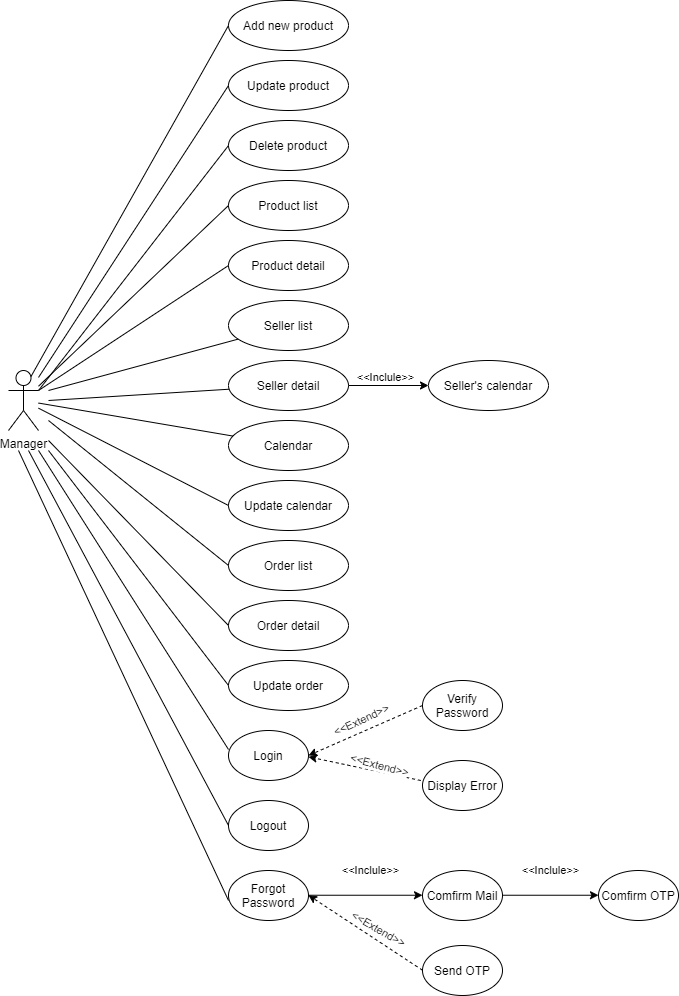

The diagram above was exported from draw.io. Its source (the exported page's mxGraphModel, read from the mxfile embedded in the PNG):
<mxGraphModel dx="1038" dy="579" grid="1" gridSize="10" guides="1" tooltips="1" connect="1" arrows="1" fold="1" page="1" pageScale="1" pageWidth="850" pageHeight="1100" math="0" shadow="0">
  <root>
    <mxCell id="0" />
    <mxCell id="1" parent="0" />
    <mxCell id="ovPoj_WtX1wTpcIY1L02-2" value="Add new product" style="ellipse;whiteSpace=wrap;html=1;" parent="1" vertex="1">
      <mxGeometry x="270" y="20" width="120" height="50" as="geometry" />
    </mxCell>
    <mxCell id="ovPoj_WtX1wTpcIY1L02-3" value="Update product" style="ellipse;whiteSpace=wrap;html=1;" parent="1" vertex="1">
      <mxGeometry x="270" y="80" width="120" height="50" as="geometry" />
    </mxCell>
    <mxCell id="ovPoj_WtX1wTpcIY1L02-4" value="Delete product" style="ellipse;whiteSpace=wrap;html=1;" parent="1" vertex="1">
      <mxGeometry x="270" y="140" width="120" height="50" as="geometry" />
    </mxCell>
    <mxCell id="ovPoj_WtX1wTpcIY1L02-5" value="Product list" style="ellipse;whiteSpace=wrap;html=1;" parent="1" vertex="1">
      <mxGeometry x="270" y="200" width="120" height="50" as="geometry" />
    </mxCell>
    <mxCell id="ovPoj_WtX1wTpcIY1L02-9" value="Product detail" style="ellipse;whiteSpace=wrap;html=1;" parent="1" vertex="1">
      <mxGeometry x="270" y="260" width="120" height="50" as="geometry" />
    </mxCell>
    <mxCell id="ovPoj_WtX1wTpcIY1L02-10" value="Seller list" style="ellipse;whiteSpace=wrap;html=1;" parent="1" vertex="1">
      <mxGeometry x="270" y="320" width="120" height="50" as="geometry" />
    </mxCell>
    <mxCell id="ovPoj_WtX1wTpcIY1L02-11" value="Seller detail" style="ellipse;whiteSpace=wrap;html=1;" parent="1" vertex="1">
      <mxGeometry x="270" y="380" width="120" height="50" as="geometry" />
    </mxCell>
    <mxCell id="ovPoj_WtX1wTpcIY1L02-12" value="Calendar" style="ellipse;whiteSpace=wrap;html=1;" parent="1" vertex="1">
      <mxGeometry x="270" y="440" width="120" height="50" as="geometry" />
    </mxCell>
    <mxCell id="ovPoj_WtX1wTpcIY1L02-13" value="Update calendar" style="ellipse;whiteSpace=wrap;html=1;" parent="1" vertex="1">
      <mxGeometry x="270" y="500" width="120" height="50" as="geometry" />
    </mxCell>
    <mxCell id="ovPoj_WtX1wTpcIY1L02-14" value="Seller's calendar" style="ellipse;whiteSpace=wrap;html=1;" parent="1" vertex="1">
      <mxGeometry x="470" y="380" width="120" height="50" as="geometry" />
    </mxCell>
    <mxCell id="ovPoj_WtX1wTpcIY1L02-16" value="Order list" style="ellipse;whiteSpace=wrap;html=1;" parent="1" vertex="1">
      <mxGeometry x="270" y="560" width="120" height="50" as="geometry" />
    </mxCell>
    <mxCell id="ovPoj_WtX1wTpcIY1L02-17" value="Update order" style="ellipse;whiteSpace=wrap;html=1;" parent="1" vertex="1">
      <mxGeometry x="270" y="680" width="120" height="50" as="geometry" />
    </mxCell>
    <mxCell id="ovPoj_WtX1wTpcIY1L02-18" value="Order detail" style="ellipse;whiteSpace=wrap;html=1;" parent="1" vertex="1">
      <mxGeometry x="270" y="620" width="120" height="50" as="geometry" />
    </mxCell>
    <mxCell id="ovPoj_WtX1wTpcIY1L02-19" value="Manager" style="shape=umlActor;verticalLabelPosition=bottom;verticalAlign=top;html=1;" parent="1" vertex="1">
      <mxGeometry x="50" y="390" width="30" height="60" as="geometry" />
    </mxCell>
    <mxCell id="ovPoj_WtX1wTpcIY1L02-23" value="" style="endArrow=none;html=1;entryX=0;entryY=0.5;entryDx=0;entryDy=0;exitX=0.75;exitY=0.1;exitDx=0;exitDy=0;exitPerimeter=0;" parent="1" source="ovPoj_WtX1wTpcIY1L02-19" target="ovPoj_WtX1wTpcIY1L02-2" edge="1">
      <mxGeometry width="50" height="50" relative="1" as="geometry">
        <mxPoint x="400" y="280" as="sourcePoint" />
        <mxPoint x="450" y="230" as="targetPoint" />
      </mxGeometry>
    </mxCell>
    <mxCell id="ovPoj_WtX1wTpcIY1L02-24" value="" style="endArrow=none;html=1;entryX=0;entryY=0.5;entryDx=0;entryDy=0;" parent="1" source="ovPoj_WtX1wTpcIY1L02-19" target="ovPoj_WtX1wTpcIY1L02-3" edge="1">
      <mxGeometry width="50" height="50" relative="1" as="geometry">
        <mxPoint x="400" y="280" as="sourcePoint" />
        <mxPoint x="450" y="230" as="targetPoint" />
      </mxGeometry>
    </mxCell>
    <mxCell id="ovPoj_WtX1wTpcIY1L02-25" value="" style="endArrow=none;html=1;exitX=1;exitY=0.3333333333333333;exitDx=0;exitDy=0;exitPerimeter=0;entryX=0;entryY=0.5;entryDx=0;entryDy=0;" parent="1" source="ovPoj_WtX1wTpcIY1L02-19" target="ovPoj_WtX1wTpcIY1L02-4" edge="1">
      <mxGeometry width="50" height="50" relative="1" as="geometry">
        <mxPoint x="400" y="280" as="sourcePoint" />
        <mxPoint x="450" y="230" as="targetPoint" />
      </mxGeometry>
    </mxCell>
    <mxCell id="ovPoj_WtX1wTpcIY1L02-26" value="" style="endArrow=none;html=1;entryX=0;entryY=0.5;entryDx=0;entryDy=0;" parent="1" source="ovPoj_WtX1wTpcIY1L02-19" target="ovPoj_WtX1wTpcIY1L02-5" edge="1">
      <mxGeometry width="50" height="50" relative="1" as="geometry">
        <mxPoint x="400" y="280" as="sourcePoint" />
        <mxPoint x="450" y="230" as="targetPoint" />
      </mxGeometry>
    </mxCell>
    <mxCell id="ovPoj_WtX1wTpcIY1L02-27" value="" style="endArrow=none;html=1;exitX=1;exitY=0.3333333333333333;exitDx=0;exitDy=0;exitPerimeter=0;entryX=0;entryY=0.5;entryDx=0;entryDy=0;" parent="1" source="ovPoj_WtX1wTpcIY1L02-19" target="ovPoj_WtX1wTpcIY1L02-9" edge="1">
      <mxGeometry width="50" height="50" relative="1" as="geometry">
        <mxPoint x="400" y="380" as="sourcePoint" />
        <mxPoint x="450" y="330" as="targetPoint" />
      </mxGeometry>
    </mxCell>
    <mxCell id="ovPoj_WtX1wTpcIY1L02-28" value="" style="endArrow=none;html=1;" parent="1" target="ovPoj_WtX1wTpcIY1L02-10" edge="1">
      <mxGeometry width="50" height="50" relative="1" as="geometry">
        <mxPoint x="90" y="410" as="sourcePoint" />
        <mxPoint x="450" y="330" as="targetPoint" />
      </mxGeometry>
    </mxCell>
    <mxCell id="ovPoj_WtX1wTpcIY1L02-29" value="" style="endArrow=none;html=1;" parent="1" source="ovPoj_WtX1wTpcIY1L02-19" target="ovPoj_WtX1wTpcIY1L02-12" edge="1">
      <mxGeometry width="50" height="50" relative="1" as="geometry">
        <mxPoint x="400" y="580" as="sourcePoint" />
        <mxPoint x="450" y="530" as="targetPoint" />
      </mxGeometry>
    </mxCell>
    <mxCell id="ovPoj_WtX1wTpcIY1L02-30" value="" style="endArrow=none;html=1;entryX=0;entryY=0.5;entryDx=0;entryDy=0;" parent="1" source="ovPoj_WtX1wTpcIY1L02-19" target="ovPoj_WtX1wTpcIY1L02-13" edge="1">
      <mxGeometry width="50" height="50" relative="1" as="geometry">
        <mxPoint x="90" y="440" as="sourcePoint" />
        <mxPoint x="450" y="430" as="targetPoint" />
      </mxGeometry>
    </mxCell>
    <mxCell id="ovPoj_WtX1wTpcIY1L02-31" value="" style="endArrow=none;html=1;entryX=0;entryY=0.5;entryDx=0;entryDy=0;" parent="1" target="ovPoj_WtX1wTpcIY1L02-16" edge="1">
      <mxGeometry width="50" height="50" relative="1" as="geometry">
        <mxPoint x="90" y="440" as="sourcePoint" />
        <mxPoint x="450" y="530" as="targetPoint" />
      </mxGeometry>
    </mxCell>
    <mxCell id="ovPoj_WtX1wTpcIY1L02-32" value="" style="endArrow=none;html=1;entryX=0;entryY=0.5;entryDx=0;entryDy=0;" parent="1" target="ovPoj_WtX1wTpcIY1L02-18" edge="1">
      <mxGeometry width="50" height="50" relative="1" as="geometry">
        <mxPoint x="90" y="460" as="sourcePoint" />
        <mxPoint x="450" y="530" as="targetPoint" />
      </mxGeometry>
    </mxCell>
    <mxCell id="ovPoj_WtX1wTpcIY1L02-33" value="" style="endArrow=none;html=1;entryX=0;entryY=0.5;entryDx=0;entryDy=0;" parent="1" target="ovPoj_WtX1wTpcIY1L02-17" edge="1">
      <mxGeometry width="50" height="50" relative="1" as="geometry">
        <mxPoint x="90" y="470" as="sourcePoint" />
        <mxPoint x="450" y="530" as="targetPoint" />
      </mxGeometry>
    </mxCell>
    <mxCell id="ovPoj_WtX1wTpcIY1L02-34" value="" style="endArrow=none;html=1;" parent="1" target="ovPoj_WtX1wTpcIY1L02-11" edge="1">
      <mxGeometry width="50" height="50" relative="1" as="geometry">
        <mxPoint x="90" y="420" as="sourcePoint" />
        <mxPoint x="450" y="330" as="targetPoint" />
      </mxGeometry>
    </mxCell>
    <mxCell id="ovPoj_WtX1wTpcIY1L02-37" value="&amp;lt;&amp;lt;Inclule&amp;gt;&amp;gt;" style="edgeLabel;resizable=0;html=1;align=center;verticalAlign=middle;" parent="1" connectable="0" vertex="1">
      <mxGeometry x="410.00303110329554" y="319.99565069082024" as="geometry">
        <mxPoint x="16" y="77" as="offset" />
      </mxGeometry>
    </mxCell>
    <mxCell id="ovPoj_WtX1wTpcIY1L02-38" style="edgeStyle=orthogonalEdgeStyle;rounded=0;orthogonalLoop=1;jettySize=auto;html=1;exitX=1;exitY=0.5;exitDx=0;exitDy=0;entryX=0;entryY=0.5;entryDx=0;entryDy=0;" parent="1" source="ovPoj_WtX1wTpcIY1L02-11" target="ovPoj_WtX1wTpcIY1L02-14" edge="1">
      <mxGeometry relative="1" as="geometry">
        <mxPoint x="360" y="350" as="sourcePoint" />
        <mxPoint x="474" y="350" as="targetPoint" />
      </mxGeometry>
    </mxCell>
    <mxCell id="ovPoj_WtX1wTpcIY1L02-39" value="Login" style="ellipse;whiteSpace=wrap;html=1;" parent="1" vertex="1">
      <mxGeometry x="270" y="750" width="80" height="50" as="geometry" />
    </mxCell>
    <mxCell id="ovPoj_WtX1wTpcIY1L02-40" value="Verify&lt;br&gt;Password" style="ellipse;whiteSpace=wrap;html=1;" parent="1" vertex="1">
      <mxGeometry x="464" y="700" width="80" height="50" as="geometry" />
    </mxCell>
    <mxCell id="ovPoj_WtX1wTpcIY1L02-41" value="Display Error" style="ellipse;whiteSpace=wrap;html=1;" parent="1" vertex="1">
      <mxGeometry x="464" y="780" width="80" height="50" as="geometry" />
    </mxCell>
    <mxCell id="ovPoj_WtX1wTpcIY1L02-42" value="Logout" style="ellipse;whiteSpace=wrap;html=1;" parent="1" vertex="1">
      <mxGeometry x="270" y="820" width="80" height="50" as="geometry" />
    </mxCell>
    <mxCell id="ovPoj_WtX1wTpcIY1L02-43" value="" style="endArrow=none;html=1;" parent="1" edge="1">
      <mxGeometry width="50" height="50" relative="1" as="geometry">
        <mxPoint x="80" y="470" as="sourcePoint" />
        <mxPoint x="270" y="769" as="targetPoint" />
      </mxGeometry>
    </mxCell>
    <mxCell id="ovPoj_WtX1wTpcIY1L02-44" value="" style="endArrow=none;html=1;entryX=0;entryY=0.5;entryDx=0;entryDy=0;" parent="1" target="ovPoj_WtX1wTpcIY1L02-42" edge="1">
      <mxGeometry width="50" height="50" relative="1" as="geometry">
        <mxPoint x="70" y="470" as="sourcePoint" />
        <mxPoint x="277.03999999999996" y="779" as="targetPoint" />
      </mxGeometry>
    </mxCell>
    <mxCell id="ovPoj_WtX1wTpcIY1L02-45" value="" style="endArrow=classic;html=1;dashed=1;exitX=0;exitY=0.5;exitDx=0;exitDy=0;entryX=1;entryY=0.5;entryDx=0;entryDy=0;" parent="1" edge="1">
      <mxGeometry relative="1" as="geometry">
        <mxPoint x="464" y="725" as="sourcePoint" />
        <mxPoint x="350" y="775" as="targetPoint" />
      </mxGeometry>
    </mxCell>
    <mxCell id="ovPoj_WtX1wTpcIY1L02-46" value="&amp;lt;&amp;lt;Extend&amp;gt;&amp;gt;" style="edgeLabel;resizable=0;html=1;align=center;verticalAlign=middle;rotation=-25;" parent="ovPoj_WtX1wTpcIY1L02-45" connectable="0" vertex="1">
      <mxGeometry relative="1" as="geometry">
        <mxPoint x="-5" y="-10" as="offset" />
      </mxGeometry>
    </mxCell>
    <mxCell id="ovPoj_WtX1wTpcIY1L02-47" value="" style="endArrow=classic;html=1;dashed=1;exitX=-0.021;exitY=0.373;exitDx=0;exitDy=0;exitPerimeter=0;entryX=1;entryY=0.5;entryDx=0;entryDy=0;" parent="1" edge="1">
      <mxGeometry relative="1" as="geometry">
        <mxPoint x="462.32000000000016" y="800" as="sourcePoint" />
        <mxPoint x="350" y="776.35" as="targetPoint" />
      </mxGeometry>
    </mxCell>
    <mxCell id="ovPoj_WtX1wTpcIY1L02-48" value="&amp;lt;&amp;lt;Extend&amp;gt;&amp;gt;" style="edgeLabel;resizable=0;html=1;align=center;verticalAlign=middle;rotation=15;" parent="ovPoj_WtX1wTpcIY1L02-47" connectable="0" vertex="1">
      <mxGeometry relative="1" as="geometry">
        <mxPoint x="14" y="-4" as="offset" />
      </mxGeometry>
    </mxCell>
    <mxCell id="ovPoj_WtX1wTpcIY1L02-51" value="Forgot Password" style="ellipse;whiteSpace=wrap;html=1;" parent="1" vertex="1">
      <mxGeometry x="270" y="890" width="80" height="50" as="geometry" />
    </mxCell>
    <mxCell id="ovPoj_WtX1wTpcIY1L02-52" value="Comfirm Mail" style="ellipse;whiteSpace=wrap;html=1;" parent="1" vertex="1">
      <mxGeometry x="464" y="890" width="80" height="50" as="geometry" />
    </mxCell>
    <mxCell id="ovPoj_WtX1wTpcIY1L02-53" value="Comfirm OTP" style="ellipse;whiteSpace=wrap;html=1;" parent="1" vertex="1">
      <mxGeometry x="640" y="890" width="80" height="50" as="geometry" />
    </mxCell>
    <mxCell id="ovPoj_WtX1wTpcIY1L02-54" value="Send OTP" style="ellipse;whiteSpace=wrap;html=1;" parent="1" vertex="1">
      <mxGeometry x="464" y="965" width="80" height="50" as="geometry" />
    </mxCell>
    <mxCell id="ovPoj_WtX1wTpcIY1L02-55" value="" style="endArrow=none;html=1;" parent="1" edge="1">
      <mxGeometry width="50" height="50" relative="1" as="geometry">
        <mxPoint x="60" y="470" as="sourcePoint" />
        <mxPoint x="270" y="920" as="targetPoint" />
      </mxGeometry>
    </mxCell>
    <mxCell id="ovPoj_WtX1wTpcIY1L02-56" style="edgeStyle=orthogonalEdgeStyle;rounded=0;orthogonalLoop=1;jettySize=auto;html=1;" parent="1" edge="1">
      <mxGeometry relative="1" as="geometry">
        <mxPoint x="350" y="914.74" as="sourcePoint" />
        <mxPoint x="464" y="914.74" as="targetPoint" />
      </mxGeometry>
    </mxCell>
    <mxCell id="ovPoj_WtX1wTpcIY1L02-57" style="edgeStyle=orthogonalEdgeStyle;rounded=0;orthogonalLoop=1;jettySize=auto;html=1;entryX=0;entryY=0.5;entryDx=0;entryDy=0;" parent="1" edge="1">
      <mxGeometry relative="1" as="geometry">
        <mxPoint x="544" y="914.74" as="sourcePoint" />
        <mxPoint x="640" y="914.74" as="targetPoint" />
      </mxGeometry>
    </mxCell>
    <mxCell id="ovPoj_WtX1wTpcIY1L02-58" value="" style="endArrow=classic;html=1;dashed=1;exitX=0;exitY=0.5;exitDx=0;exitDy=0;" parent="1" edge="1">
      <mxGeometry relative="1" as="geometry">
        <mxPoint x="464" y="989.74" as="sourcePoint" />
        <mxPoint x="350" y="914.74" as="targetPoint" />
      </mxGeometry>
    </mxCell>
    <mxCell id="ovPoj_WtX1wTpcIY1L02-59" value="&amp;lt;&amp;lt;Extend&amp;gt;&amp;gt;" style="edgeLabel;resizable=0;html=1;align=center;verticalAlign=middle;rotation=30;" parent="ovPoj_WtX1wTpcIY1L02-58" connectable="0" vertex="1">
      <mxGeometry relative="1" as="geometry">
        <mxPoint x="13" y="-4" as="offset" />
      </mxGeometry>
    </mxCell>
    <mxCell id="ovPoj_WtX1wTpcIY1L02-60" value="&amp;lt;&amp;lt;Inclule&amp;gt;&amp;gt;" style="edgeLabel;resizable=0;html=1;align=center;verticalAlign=middle;" parent="1" connectable="0" vertex="1">
      <mxGeometry x="411.54303110329556" y="889.9956506908203" as="geometry" />
    </mxCell>
    <mxCell id="ovPoj_WtX1wTpcIY1L02-61" value="&amp;lt;&amp;lt;Inclule&amp;gt;&amp;gt;" style="edgeLabel;resizable=0;html=1;align=center;verticalAlign=middle;" parent="1" connectable="0" vertex="1">
      <mxGeometry x="591.5430311032956" y="889.9956506908203" as="geometry" />
    </mxCell>
  </root>
</mxGraphModel>